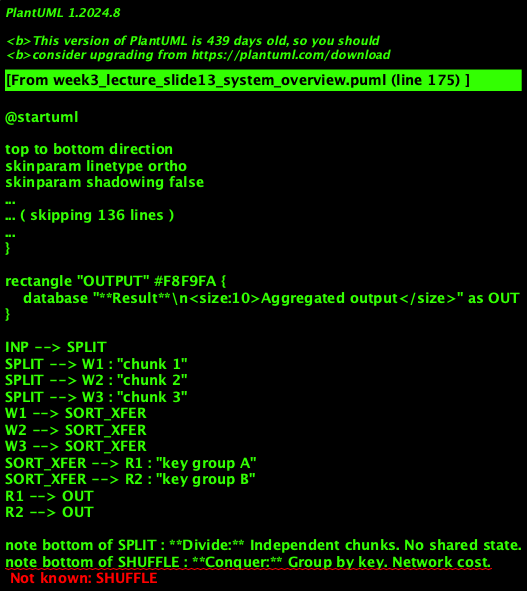

The diagram above was rendered by PlantUML. Its source (embedded in the PNG):
@startuml
'=================================================
' CANONICAL DIAGRAM TEMPLATE - DATA ENGINEERING
'=================================================

top to bottom direction
skinparam linetype ortho
skinparam shadowing false
skinparam roundcorner 8
skinparam handwritten false
skinparam nodesep 30
skinparam ranksep 40

'-------------------------
' FONT & GLOBAL STYLE
'-------------------------
skinparam defaultFontName "Segoe UI, Helvetica, sans-serif"
skinparam defaultFontSize 16
skinparam defaultFontColor #2C3E50

'-------------------------
' GENERIC BOX STYLE
'-------------------------
skinparam rectangle {
    BackgroundColor #F8F9FA
    BorderColor #90A4AE
    BorderThickness 2
    FontColor #263238
    FontSize 14
    FontStyle bold
    Padding 20
}

skinparam component {
    BackgroundColor #FFFFFF
    BorderColor #78909C
    BorderThickness 1.5
    FontSize 14
    Padding 12
}

skinparam database {
    BackgroundColor #ECEFF1
    BorderColor #546E7A
    BorderThickness 1.5
    FontSize 14
    FontColor #263238
}

skinparam arrow {
    Color #607D8B
    Thickness 1.5
    FontSize 11
    FontColor #546E7A
}

'-------------------------
' SEMANTIC STEREOTYPES
'-------------------------
skinparam component<<UI>> {
    BorderColor #8E24AA
    BackgroundColor #F3E5F5
    FontColor #4A148C
}

skinparam component<<Agent>> {
    BorderColor #0288D1
    BackgroundColor #E1F5FE
    FontColor #01579B
}

skinparam component<<Tool>> {
    BorderColor #2E7D32
    BackgroundColor #E8F5E9
    FontColor #1B5E20
}

skinparam component<<Config>> {
    BorderColor #F57C00
    BackgroundColor #FFF3E0
    FontColor #E65100
}

skinparam component<<Bad>> {
    BorderColor #C62828
    BackgroundColor #FFEBEE
    FontColor #B71C1C
}

skinparam component<<V1>> {
    BorderColor #F57C00
    BackgroundColor #FFF3E0
    FontColor #E65100
}

skinparam component<<V2>> {
    BorderColor #2E7D32
    BackgroundColor #E8F5E9
    FontColor #1B5E20
}

skinparam component<<up>> {
    BackgroundColor #E8F5E9
    BorderColor #2E7D32
}

skinparam component<<down>> {
    BackgroundColor #FFEBEE
    BorderColor #C62828
}

skinparam database<<up>> {
    BackgroundColor #E8F5E9
    BorderColor #2E7D32
}

skinparam database<<down>> {
    BackgroundColor #FFEBEE
    BorderColor #C62828
}

skinparam component<<success>> {
    BackgroundColor #E8F5E9
    BorderColor #2E7D32
}

skinparam component<<failure>> {
    BackgroundColor #FFEBEE
    BorderColor #C62828
}

'=================================================

' PARALLEL PIPELINE OVERVIEW (MAPREDUCE)
rectangle "INPUT" #F8F9FA {
    database "**Input Data**\n<size:10>Split into chunks</size>" as INP
}

rectangle "DIVIDE" #F8F9FA {
    component "**Split / Partition**\n<size:10>By key or range</size>" as SPLIT
}

rectangle "PARALLEL WORKERS" #F8F9FA {
    component "**Worker 1**\n<size:10>Map</size>" as W1 <<Tool>>
    component "**Worker 2**\n<size:10>Map</size>" as W2 <<Tool>>
    component "**Worker 3**\n<size:10>Map</size>" as W3 <<Tool>>
}

rectangle "COMBINE" #F8F9FA {
    component "**Shuffle / Group**\n<size:10>Same key -> same reducer</size>" as SORT_XFER <<Agent>>
}

rectangle "REDUCE" #F8F9FA {
    component "**Reducer 1**\n<size:10>Aggregate</size>" as R1 <<Tool>>
    component "**Reducer 2**\n<size:10>Aggregate</size>" as R2 <<Tool>>
}

rectangle "OUTPUT" #F8F9FA {
    database "**Result**\n<size:10>Aggregated output</size>" as OUT
}

INP --> SPLIT
SPLIT --> W1 : "chunk 1"
SPLIT --> W2 : "chunk 2"
SPLIT --> W3 : "chunk 3"
W1 --> SORT_XFER
W2 --> SORT_XFER
W3 --> SORT_XFER
SORT_XFER --> R1 : "key group A"
SORT_XFER --> R2 : "key group B"
R1 --> OUT
R2 --> OUT

note bottom of SPLIT : **Divide:** Independent chunks. No shared state.
note bottom of SHUFFLE : **Conquer:** Group by key. Network cost.

@enduml